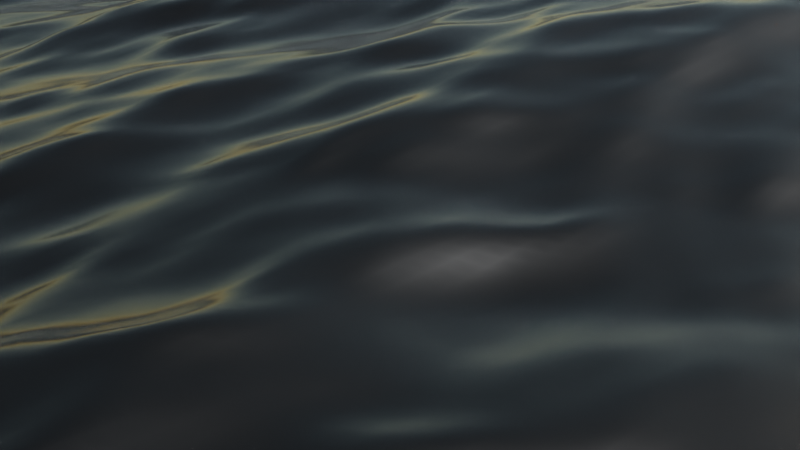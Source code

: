 # Source: untitled.blend  (saved by Blender 3.4.6; exported with 4.5.12 LTS)
import bpy
from mathutils import Matrix  # noqa: F401  (used for matrix-valued properties, if any)

bpy.ops.wm.read_factory_settings(use_empty=True)
scene = bpy.context.scene
scene.name = 'Scene'

# ---- collections
col_collection = bpy.data.collections.new('Collection'); scene.collection.children.link(col_collection)

# ---- materials (node trees are filled in below, after node groups)
mat_material_003 = bpy.data.materials.new('Material.003')
mat_material_003.use_transparent_shadow = False
mat_material_011 = bpy.data.materials.new('Material.011')
mat_material_011.use_transparent_shadow = False
mat_material_006 = bpy.data.materials.new('Material.006')
mat_material_006.use_transparent_shadow = False

# ---- material node trees
mat_material_003.use_nodes = True; mat_material_003.node_tree.nodes.clear()
_N = mat_material_003.node_tree.nodes; _L = mat_material_003.node_tree.links
n0 = _N.new('ShaderNodeOutputMaterial'); n0.name = 'Material Output'; n0.location = (188, 1870)
n1 = _N.new('ShaderNodeTexWave'); n1.name = 'Wave Texture'; n1.location = (-361, 1790)
n1.wave_type = 'RINGS'
n1.wave_profile = 'SAW'
n1.inputs[1].default_value = 8.6
n1.inputs[3].default_value = 9.8
n1.inputs[4].default_value = 6.5
n1.inputs[5].default_value = 0.6543
n2 = _N.new('ShaderNodeBsdfPrincipled'); n2.name = 'Principled BSDF'; n2.location = (-102, 1870)
n2.distribution = 'GGX'
n2.subsurface_method = 'RANDOM_WALK_SKIN'
n2.inputs[3].default_value = 1.45
n2.inputs[8].default_value = 1.0
n2.inputs[27].default_value = (0.0, 0.0, 0.0, 1.0)
n2.inputs[28].default_value = 1.0
n3 = _N.new('ShaderNodeMix'); n3.name = 'Mix'; n3.location = (-272, 1750)
n3.data_type = 'RGBA'
n3.inputs[6].default_value = (0.004067, 0.0022, 0.0009037, 1.0)
n3.inputs[7].default_value = (0.8, 0.271, 0.007689, 1.0)
_L.new(n2.outputs[0], n0.inputs[0])
_L.new(n1.outputs[0], n3.inputs[0])
_L.new(n1.outputs[0], n2.inputs[10])
_L.new(n3.outputs[2], n2.inputs[0])
n0.is_active_output = True
mat_material_011.use_nodes = True; mat_material_011.node_tree.nodes.clear()
_N = mat_material_011.node_tree.nodes; _L = mat_material_011.node_tree.links
n0 = _N.new('ShaderNodeBsdfPrincipled'); n0.name = 'Principled BSDF'; n0.location = (-62, 1079)
n0.distribution = 'GGX'
n0.subsurface_method = 'RANDOM_WALK_SKIN'
n0.inputs[0].default_value = (0.2647, 0.0988, 0.02057, 1.0)
n0.inputs[3].default_value = 1.45
n0.inputs[27].default_value = (0.0, 0.0, 0.0, 1.0)
n0.inputs[28].default_value = 1.0
n1 = _N.new('ShaderNodeOutputMaterial'); n1.name = 'Material Output'; n1.location = (265, 1016)
_L.new(n0.outputs[0], n1.inputs[0])
n1.is_active_output = True
mat_material_006.use_nodes = True; mat_material_006.node_tree.nodes.clear()
_N = mat_material_006.node_tree.nodes; _L = mat_material_006.node_tree.links
n0 = _N.new('ShaderNodeBsdfPrincipled'); n0.name = 'Principled BSDF'; n0.location = (-272, 827)
n0.distribution = 'GGX'
n0.subsurface_method = 'RANDOM_WALK_SKIN'
n0.inputs[0].default_value = (0.05613, 0.05613, 0.05613, 1.0)
n0.inputs[2].default_value = 0.1445
n0.inputs[3].default_value = 1.333
n0.inputs[13].default_value = 0.25
n0.inputs[18].default_value = 1.0
n0.inputs[27].default_value = (0.0, 0.0, 0.0, 1.0)
n0.inputs[28].default_value = 1.0
n1 = _N.new('ShaderNodeOutputMaterial'); n1.name = 'Material Output'; n1.location = (18, 827)
_L.new(n0.outputs[0], n1.inputs[0])
n1.is_active_output = True

# ---- world
world_world_003 = bpy.data.worlds.new('World.003'); scene.world = world_world_003
world_world_003.use_nodes = True; world_world_003.node_tree.nodes.clear()
_N = world_world_003.node_tree.nodes; _L = world_world_003.node_tree.links
n0 = _N.new('ShaderNodeBackground'); n0.name = 'Background'; n0.location = (10, 300)
n0.inputs[1].default_value = 0.1
n1 = _N.new('ShaderNodeOutputWorld'); n1.name = 'World Output'; n1.location = (300, 300)
n2 = _N.new('ShaderNodeTexSky'); n2.name = 'Sky Texture'; n2.location = (-190, 275)
n2.sun_elevation = 0.1065
n2.dust_density = 0.0
n2.ozone_density = 0.6
_L.new(n0.outputs[0], n1.inputs[0])
_L.new(n2.outputs[0], n0.inputs[0])
n1.is_active_output = True
world_world_003.use_sun_shadow = False
world_world_003.sun_shadow_jitter_overblur = 0.0

# ---- cameras
cam_camera = bpy.data.cameras.new('Camera')
cam_camera.clip_end = 100.0
cam_camera.lens = 50.0
cam_camera.ortho_scale = 7.314

# ---- lights
light_light = bpy.data.lights.new('Light', 'SUN')
light_light.transmission_factor = 0.0
light_light.angle = 0.1993
light_light.energy = 1000.0
light_light.shadow_soft_size = 0.1
light_light.shadow_cascade_max_distance = 1000.0

# ---- meshes
me_cube = bpy.data.meshes.new('Cube')
me_cube.from_pydata([(0.7831, 0.7976, 0.7831), (0.7831, 0.7976, -0.7831), (0.7976, -0.7976, 0.7976), (0.7976, -0.7976, -0.7976), (-0.7831, 0.7976, 0.7831), (-0.7831, 0.7976, -0.7831), (-0.7976, -0.7993, -0.154), (-0.7976, -0.7976, -0.7976), (1.14, -0.001691, 0.1881), (1.14, 1.317e-08, -1.14), (-1.14, -0.001691, 0.1881), (-1.14, -7.278e-08, -1.14), (0.8355, 1.701e-09, -1.14), (-0.8741, -6.276e-08, -1.14), (0.5276, 0.5229, -0.9059), (-0.5528, 0.5242, -0.9054), (-0.5091, -0.5562, -0.9012), (0.5783, -0.5475, -0.9049), (-1.14, 1.317e-08, 2.908), (0.8355, 1.701e-09, 0.629), (-0.8741, -6.276e-08, 0.629), (0.5276, 0.5229, 0.8628), (-0.5528, 0.5242, 0.8633), (-0.5091, -0.5562, 0.8675), (0.5783, -0.5475, 0.8638), (-1.14, 0.0001159, 2.31), (0.8355, 0.0001158, 0.0308), (-0.8741, 0.0001158, 0.0308), (0.5276, 0.5231, 0.2646), (-0.5528, 0.5243, 0.2652), (-0.5091, -0.556, 0.2694), (0.5783, -0.5473, 0.2656), (-1.14, -2.529e-05, 3.039), (0.8355, -2.53e-05, 0.7596), (-0.8741, -2.536e-05, 0.7596), (0.5276, 0.5229, 0.9934), (-0.5528, 0.5242, 0.994), (-0.5091, -0.5562, 0.9982), (0.5783, -0.5475, 0.9944), (-1.147, 0.008649, 3.002), (0.8279, 0.008649, 0.7229), (-0.8817, 0.008649, 0.7229), (0.52, 0.5316, 0.9567), (-0.5604, 0.5328, 0.9573), (-0.5167, -0.5475, 0.9615), (0.5707, -0.5388, 0.9578)], [(10, 18), (18, 25), (25, 32), (32, 39)], [(8, 9, 3, 2), (2, 3, 7, 6), (10, 11, 5, 4), (4, 5, 1, 0), (8, 10, 4, 0), (11, 13, 15, 14, 12, 9, 1, 5), (7, 3, 9, 12, 17, 16, 13, 11), (2, 6, 10, 8), (6, 7, 11, 10), (0, 1, 9, 8), (23, 24, 31, 30), (15, 13, 20, 22), (16, 17, 24, 23), (21, 22, 29, 28), (12, 14, 21, 19), (17, 12, 19, 24), (13, 16, 23, 20), (14, 15, 22, 21), (29, 27, 34, 36), (30, 31, 38, 37), (22, 20, 27, 29), (19, 21, 28, 26), (24, 19, 26, 31), (20, 23, 30, 27), (36, 34, 41, 43), (37, 38, 45, 44), (26, 28, 35, 33), (31, 26, 33, 38), (27, 30, 37, 34), (28, 29, 36, 35), (40, 42, 43, 41), (41, 44, 45, 40), (33, 35, 42, 40), (38, 33, 40, 45), (34, 37, 44, 41), (35, 36, 43, 42)])
_uv = me_cube.uv_layers.new(name='UVMap')
_uv.uv.foreach_set('vector', [0.3201, 0.1255, 0.6799, 0.1255, 0.625, 0.25, 0.375, 0.25, 0.375, 0.25, 0.625, 0.25, 0.625, 0.5, 0.375, 0.5, 0.375, 0.6245, 0.625, 0.6245, 0.625, 0.75, 0.375, 0.75, 0.375, 0.75, 0.625, 0.75, 0.625, 1.0, 0.375, 1.0, 0.07012, 0.6245, 0.375, 0.6245, 0.375, 0.75, 0.125, 0.75, 0.625, 0.6245, 0.6605, 0.6245, 0.6764, 0.707, 0.8387, 0.7068, 0.8892, 0.6245, 0.9299, 0.6245, 0.875, 0.75, 0.625, 0.75, 0.625, 0.5, 0.875, 0.5, 0.9299, 0.6245, 0.8892, 0.6245, 0.8449, 0.539, 0.6822, 0.5377, 0.6605, 0.6245, 0.625, 0.6245, 0.125, 0.5, 0.375, 0.5, 0.375, 0.6245, 0.07012, 0.6245, 0.375, 0.5, 0.625, 0.5, 0.625, 0.6245, 0.375, 0.6245, 0.375, 0.0, 0.625, 0.0, 0.6799, 0.1255, 0.3201, 0.1255, 0.6822, 0.5377, 0.8449, 0.539, 0.8449, 0.539, 0.6822, 0.5377, 0.6764, 0.707, 0.6605, 0.6245, 0.6605, 0.6245, 0.6764, 0.707, 0.6822, 0.5377, 0.8449, 0.539, 0.8449, 0.539, 0.6822, 0.5377, 0.8387, 0.7068, 0.6764, 0.707, 0.6764, 0.707, 0.8387, 0.7068, 0.8892, 0.6245, 0.8387, 0.7068, 0.8387, 0.7068, 0.8892, 0.6245, 0.8449, 0.539, 0.8892, 0.6245, 0.8892, 0.6245, 0.8449, 0.539, 0.6605, 0.6245, 0.6822, 0.5377, 0.6822, 0.5377, 0.6605, 0.6245, 0.8387, 0.7068, 0.6764, 0.707, 0.6764, 0.707, 0.8387, 0.7068, 0.6764, 0.707, 0.6605, 0.6245, 0.6605, 0.6245, 0.6764, 0.707, 0.6822, 0.5377, 0.8449, 0.539, 0.8449, 0.539, 0.6822, 0.5377, 0.6764, 0.707, 0.6605, 0.6245, 0.6605, 0.6245, 0.6764, 0.707, 0.8892, 0.6245, 0.8387, 0.7068, 0.8387, 0.7068, 0.8892, 0.6245, 0.8449, 0.539, 0.8892, 0.6245, 0.8892, 0.6245, 0.8449, 0.539, 0.6605, 0.6245, 0.6822, 0.5377, 0.6822, 0.5377, 0.6605, 0.6245, 0.6764, 0.707, 0.6605, 0.6245, 0.6605, 0.6245, 0.6764, 0.707, 0.6822, 0.5377, 0.8449, 0.539, 0.8449, 0.539, 0.6822, 0.5377, 0.8892, 0.6245, 0.8387, 0.7068, 0.8387, 0.7068, 0.8892, 0.6245, 0.8449, 0.539, 0.8892, 0.6245, 0.8892, 0.6245, 0.8449, 0.539, 0.6605, 0.6245, 0.6822, 0.5377, 0.6822, 0.5377, 0.6605, 0.6245, 0.8387, 0.7068, 0.6764, 0.707, 0.6764, 0.707, 0.8387, 0.7068, 0.8892, 0.6245, 0.8387, 0.7068, 0.6764, 0.707, 0.6605, 0.6245, 0.6605, 0.6245, 0.6822, 0.5377, 0.8449, 0.539, 0.8892, 0.6245, 0.8892, 0.6245, 0.8387, 0.7068, 0.8387, 0.7068, 0.8892, 0.6245, 0.8449, 0.539, 0.8892, 0.6245, 0.8892, 0.6245, 0.8449, 0.539, 0.6605, 0.6245, 0.6822, 0.5377, 0.6822, 0.5377, 0.6605, 0.6245, 0.8387, 0.7068, 0.6764, 0.707, 0.6764, 0.707, 0.8387, 0.7068])
me_cube.materials.append(mat_material_003)
me_cube.update()
me_cube_004 = bpy.data.meshes.new('Cube.004')
me_cube_004.from_pydata([(-1.0, -1.0, -1.0), (-1.0, -1.0, 1.0), (-1.0, 1.0, -1.0), (-1.0, 1.0, 1.0), (1.0, -1.0, -1.0), (1.0, -1.0, 1.0), (1.0, 1.0, -1.0), (1.0, 1.0, 1.0)], [], [(0, 1, 3, 2), (2, 3, 7, 6), (6, 7, 5, 4), (4, 5, 1, 0), (2, 6, 4, 0), (7, 3, 1, 5)])
_uv = me_cube_004.uv_layers.new(name='UVMap')
_uv.uv.foreach_set('vector', [0.375, 0.0, 0.625, 0.0, 0.625, 0.25, 0.375, 0.25, 0.375, 0.25, 0.625, 0.25, 0.625, 0.5, 0.375, 0.5, 0.375, 0.5, 0.625, 0.5, 0.625, 0.75, 0.375, 0.75, 0.375, 0.75, 0.625, 0.75, 0.625, 1.0, 0.375, 1.0, 0.125, 0.5, 0.375, 0.5, 0.375, 0.75, 0.125, 0.75, 0.625, 0.5, 0.875, 0.5, 0.875, 0.75, 0.625, 0.75])
me_cube_004.materials.append(mat_material_011)
me_cube_004.update()
me_cube_005 = bpy.data.meshes.new('Cube.005')
me_cube_005.from_pydata([(-1.0, -1.0, -1.0), (-1.0, -1.0, 1.0), (-1.0, 1.0, -1.0), (-1.0, 1.0, 1.0), (1.0, -1.0, -1.0), (1.0, -1.0, 1.0), (1.0, 1.0, -1.0), (1.0, 1.0, 1.0)], [], [(0, 1, 3, 2), (2, 3, 7, 6), (6, 7, 5, 4), (4, 5, 1, 0), (2, 6, 4, 0), (7, 3, 1, 5)])
_uv = me_cube_005.uv_layers.new(name='UVMap')
_uv.uv.foreach_set('vector', [0.375, 0.0, 0.625, 0.0, 0.625, 0.25, 0.375, 0.25, 0.375, 0.25, 0.625, 0.25, 0.625, 0.5, 0.375, 0.5, 0.375, 0.5, 0.625, 0.5, 0.625, 0.75, 0.375, 0.75, 0.375, 0.75, 0.625, 0.75, 0.625, 1.0, 0.375, 1.0, 0.125, 0.5, 0.375, 0.5, 0.375, 0.75, 0.125, 0.75, 0.625, 0.5, 0.875, 0.5, 0.875, 0.75, 0.625, 0.75])
me_cube_005.materials.append(mat_material_011)
me_cube_005.update()
me_plane = bpy.data.meshes.new('Plane')
me_plane.from_pydata([(-1.0, -1.0, 0.0), (1.0, -1.0, 0.0), (-1.0, 1.0, 0.0), (1.0, 1.0, 0.0)], [], [(0, 1, 3, 2)])
_uv = me_plane.uv_layers.new(name='UVMap')
_uv.uv.foreach_set('vector', [0.0, 0.0, 1.0, 0.0, 1.0, 1.0, 0.0, 1.0])
me_plane.materials.append(mat_material_006)
me_plane.update()
me_cube_001 = bpy.data.meshes.new('Cube.001')
me_cube_001.from_pydata([(0.0, 0.0, 0.0)], [], [])
_uv = me_cube_001.uv_layers.new(name='UVMap')
_uv.uv.foreach_set('vector', [])
me_cube_001.update()

# ---- objects
ob_boat = bpy.data.objects.new('boat', me_cube)
ob_cube_002 = bpy.data.objects.new('Cube.002', me_cube_004)
ob_cube_001 = bpy.data.objects.new('Cube.001', me_cube_005)
ob_light = bpy.data.objects.new('Light', light_light)
ob_camera = bpy.data.objects.new('Camera', cam_camera)
ob_plane = bpy.data.objects.new('Plane', me_plane)
ob_cube = bpy.data.objects.new('Cube', me_cube_001)

# ---- transforms, parenting, visibility, modifiers, constraints
ob_boat.location = (820.4, 511.9, 18.76)
ob_boat.scale = (-190.0, -128.3, -20.47)
ob_cube_002.parent = ob_boat
ob_cube_002.matrix_parent_inverse = Matrix(((-0.005262, -0.0, -0.0, 0.6898), (-0.0, -0.007796, 0.0, 0.2944), (-0.0, 0.0, -0.04886, 0.6537), (0.0, -0.0, 0.0, 1.0)))
ob_cube_002.location = (182.3, 37.55, 8.85)
ob_cube_002.scale = (-8.408, 71.21, -13.09)
ob_cube_001.parent = ob_boat
ob_cube_001.matrix_parent_inverse = Matrix(((-0.005262, -0.0, -0.0, 0.6898), (-0.0, -0.007796, 0.0, 0.2944), (-0.0, 0.0, -0.04886, 0.6537), (0.0, -0.0, 0.0, 1.0)))
ob_cube_001.location = (94.03, 37.55, 8.85)
ob_cube_001.scale = (-8.408, 71.21, -13.09)
ob_light.location = (4.076, 1.005, 5.904)
ob_light.rotation_euler = (0.6503, 0.05522, 1.866)
ob_light.lock_rotations_4d = False
ob_light.empty_display_type = 'ARROWS'
ob_light.color = (0.0, 0.0, 0.0, 0.0)
ob_light.lineart.crease_threshold = 0.0
ob_camera.location = (7.359, -6.926, 4.958)
ob_camera.rotation_euler = (1.109, 0.0, 0.8149)
ob_camera.lock_rotations_4d = False
ob_camera.empty_display_type = 'ARROWS'
ob_camera.color = (0.0, 0.0, 0.0, 0.0)
ob_camera.display_type = 'WIRE'
ob_camera.lineart.crease_threshold = 0.0
ob_plane.parent = ob_cube
ob_plane.location = (0.0, 0.0, 0.0)
_m = ob_plane.modifiers.new('Ocean', 'OCEAN')
_m.resolution = 32
_m.viewport_resolution = 16
_m.spatial_size = 200
_m.wind_velocity = 9.0
_m.damping = 0.4
_m.wave_scale_min = 0.1
_m.wave_alignment = 0.42
_m.wave_direction = 0.08727
_m.wave_scale = 2.0
_m.choppiness = 0.75
_m.time = 6.914
_m.filepath = '[user-redacted]/AppData/Local/Temp/blender_a24948/cache_ocean'
ob_cube.location = (0.0, 0.0, 0.0)
ob_cube.instance_type = 'VERTS'
_m = ob_cube.modifiers.new('Array', 'ARRAY')
_m.count = 6
_m.use_constant_offset = True
_m.constant_offset_displace = (200.0, 0.0, 0.0)
_m.use_relative_offset = False
_m = ob_cube.modifiers.new('Array.001', 'ARRAY')
_m.count = 6
_m.use_constant_offset = True
_m.constant_offset_displace = (0.0, 200.0, 0.0)
_m.use_relative_offset = False

# ---- collection membership
scene.collection.objects.link(ob_boat)
scene.collection.objects.link(ob_cube_002)
scene.collection.objects.link(ob_cube_001)
col_collection.objects.link(ob_light)
col_collection.objects.link(ob_camera)
col_collection.objects.link(ob_plane)
col_collection.objects.link(ob_cube)

# ---- scene / render settings (as saved in the file)
scene.camera = ob_camera
scene.frame_start = 1; scene.frame_end = 250; scene.frame_set(188)
scene.render.engine = 'BLENDER_EEVEE_NEXT'
scene.cycles.sampling_pattern = 'TABULATED_SOBOL'
scene.cycles.use_light_tree = False
scene.view_settings.view_transform = 'Filmic'
bpy.context.view_layer.update()
